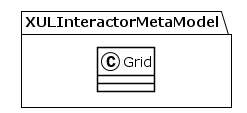

The diagram above was rendered by PlantUML. Its source (embedded in the PNG):
@startuml
!theme plain
package XULInteractorMetaModel {
class Grid {
}
}
@enduml